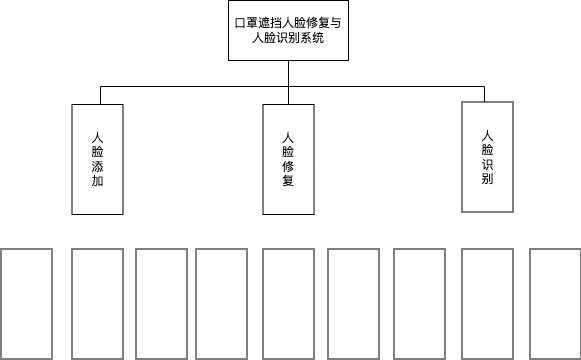

The diagram above was exported from draw.io. Its source (the exported page's mxGraphModel, read from the mxfile embedded in the PNG):
<mxGraphModel dx="954" dy="648" grid="0" gridSize="10" guides="1" tooltips="1" connect="1" arrows="1" fold="1" page="1" pageScale="1" pageWidth="1169" pageHeight="827" math="0" shadow="0">
  <root>
    <mxCell id="0" />
    <mxCell id="1" parent="0" />
    <mxCell id="eF1z3mYU18l_nni2NmPW-13" value="" style="edgeStyle=orthogonalEdgeStyle;rounded=0;orthogonalLoop=1;jettySize=auto;html=1;" edge="1" parent="1" source="eF1z3mYU18l_nni2NmPW-2" target="eF1z3mYU18l_nni2NmPW-9">
      <mxGeometry relative="1" as="geometry" />
    </mxCell>
    <mxCell id="eF1z3mYU18l_nni2NmPW-14" style="edgeStyle=orthogonalEdgeStyle;rounded=0;orthogonalLoop=1;jettySize=auto;html=1;exitX=0.5;exitY=1;exitDx=0;exitDy=0;entryX=0.5;entryY=0;entryDx=0;entryDy=0;" edge="1" parent="1" source="eF1z3mYU18l_nni2NmPW-2" target="eF1z3mYU18l_nni2NmPW-11">
      <mxGeometry relative="1" as="geometry">
        <Array as="points">
          <mxPoint x="428" y="166" />
          <mxPoint x="624" y="166" />
          <mxPoint x="624" y="194" />
        </Array>
      </mxGeometry>
    </mxCell>
    <mxCell id="eF1z3mYU18l_nni2NmPW-15" style="edgeStyle=orthogonalEdgeStyle;rounded=0;orthogonalLoop=1;jettySize=auto;html=1;exitX=0.5;exitY=1;exitDx=0;exitDy=0;entryX=0.5;entryY=0;entryDx=0;entryDy=0;" edge="1" parent="1" source="eF1z3mYU18l_nni2NmPW-2" target="eF1z3mYU18l_nni2NmPW-4">
      <mxGeometry relative="1" as="geometry">
        <Array as="points">
          <mxPoint x="428" y="166" />
          <mxPoint x="240" y="166" />
          <mxPoint x="240" y="194" />
        </Array>
      </mxGeometry>
    </mxCell>
    <mxCell id="eF1z3mYU18l_nni2NmPW-2" value="口罩遮挡人脸修复与人脸识别系统" style="rounded=0;whiteSpace=wrap;html=1;" vertex="1" parent="1">
      <mxGeometry x="368" y="80" width="120" height="60" as="geometry" />
    </mxCell>
    <mxCell id="eF1z3mYU18l_nni2NmPW-3" value="" style="rounded=0;whiteSpace=wrap;html=1;rotation=90;" vertex="1" parent="1">
      <mxGeometry x="182" y="213.5" width="110" height="51" as="geometry" />
    </mxCell>
    <mxCell id="eF1z3mYU18l_nni2NmPW-4" value="人脸添加" style="text;html=1;strokeColor=none;fillColor=none;align=center;verticalAlign=middle;whiteSpace=wrap;rounded=0;" vertex="1" parent="1">
      <mxGeometry x="225.5" y="193.5" width="23" height="91" as="geometry" />
    </mxCell>
    <mxCell id="eF1z3mYU18l_nni2NmPW-7" value="" style="rounded=0;whiteSpace=wrap;html=1;rotation=90;" vertex="1" parent="1">
      <mxGeometry x="373" y="213.5" width="110" height="51" as="geometry" />
    </mxCell>
    <mxCell id="eF1z3mYU18l_nni2NmPW-9" value="人脸修复" style="text;html=1;strokeColor=none;fillColor=none;align=center;verticalAlign=middle;whiteSpace=wrap;rounded=0;" vertex="1" parent="1">
      <mxGeometry x="416" y="196.5" width="24" height="85" as="geometry" />
    </mxCell>
    <mxCell id="eF1z3mYU18l_nni2NmPW-10" value="" style="rounded=0;whiteSpace=wrap;html=1;rotation=90;" vertex="1" parent="1">
      <mxGeometry x="572" y="211" width="110" height="51" as="geometry" />
    </mxCell>
    <mxCell id="eF1z3mYU18l_nni2NmPW-11" value="人脸识别" style="text;html=1;strokeColor=none;fillColor=none;align=center;verticalAlign=middle;whiteSpace=wrap;rounded=0;" vertex="1" parent="1">
      <mxGeometry x="617.5" y="193.5" width="19" height="86" as="geometry" />
    </mxCell>
    <mxCell id="eF1z3mYU18l_nni2NmPW-16" value="" style="rounded=0;whiteSpace=wrap;html=1;rotation=90;" vertex="1" parent="1">
      <mxGeometry x="111" y="358" width="110" height="51" as="geometry" />
    </mxCell>
    <mxCell id="eF1z3mYU18l_nni2NmPW-17" value="" style="rounded=0;whiteSpace=wrap;html=1;rotation=90;" vertex="1" parent="1">
      <mxGeometry x="246" y="358" width="110" height="51" as="geometry" />
    </mxCell>
    <mxCell id="eF1z3mYU18l_nni2NmPW-18" value="" style="rounded=0;whiteSpace=wrap;html=1;rotation=90;" vertex="1" parent="1">
      <mxGeometry x="306" y="358" width="110" height="51" as="geometry" />
    </mxCell>
    <mxCell id="eF1z3mYU18l_nni2NmPW-19" value="" style="rounded=0;whiteSpace=wrap;html=1;rotation=90;" vertex="1" parent="1">
      <mxGeometry x="373" y="358" width="110" height="51" as="geometry" />
    </mxCell>
    <mxCell id="eF1z3mYU18l_nni2NmPW-20" value="" style="rounded=0;whiteSpace=wrap;html=1;rotation=90;" vertex="1" parent="1">
      <mxGeometry x="438" y="358" width="110" height="51" as="geometry" />
    </mxCell>
    <mxCell id="eF1z3mYU18l_nni2NmPW-21" value="" style="rounded=0;whiteSpace=wrap;html=1;rotation=90;" vertex="1" parent="1">
      <mxGeometry x="504" y="358" width="110" height="51" as="geometry" />
    </mxCell>
    <mxCell id="eF1z3mYU18l_nni2NmPW-22" value="" style="rounded=0;whiteSpace=wrap;html=1;rotation=90;" vertex="1" parent="1">
      <mxGeometry x="572" y="358" width="110" height="51" as="geometry" />
    </mxCell>
    <mxCell id="eF1z3mYU18l_nni2NmPW-23" value="" style="rounded=0;whiteSpace=wrap;html=1;rotation=90;" vertex="1" parent="1">
      <mxGeometry x="640" y="358" width="110" height="51" as="geometry" />
    </mxCell>
    <mxCell id="eF1z3mYU18l_nni2NmPW-24" value="" style="rounded=0;whiteSpace=wrap;html=1;rotation=90;" vertex="1" parent="1">
      <mxGeometry x="182" y="358" width="110" height="51" as="geometry" />
    </mxCell>
  </root>
</mxGraphModel>